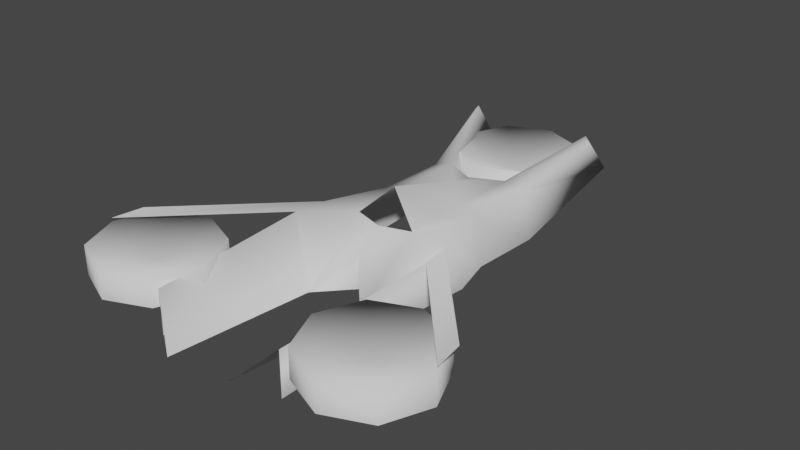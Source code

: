 # Source: Vehicle.blend  (saved by Blender 2.82.7; exported with 4.5.12 LTS)
import bpy
from mathutils import Matrix  # noqa: F401  (used for matrix-valued properties, if any)

bpy.ops.wm.read_factory_settings(use_empty=True)
scene = bpy.context.scene
scene.name = 'Scene'

# ---- collections
col_collection = bpy.data.collections.new('Collection'); scene.collection.children.link(col_collection)

# ---- world
world_world = bpy.data.worlds.new('World'); scene.world = world_world
world_world.use_nodes = True; world_world.node_tree.nodes.clear()
_N = world_world.node_tree.nodes; _L = world_world.node_tree.links
n0 = _N.new('ShaderNodeOutputWorld'); n0.name = 'World Output'; n0.location = (300, 300)
n1 = _N.new('ShaderNodeBackground'); n1.name = 'Background'; n1.location = (10, 300)
n1.inputs[0].default_value = (0.05088, 0.05088, 0.05088, 1.0)
_L.new(n1.outputs[0], n0.inputs[0])
n0.is_active_output = True
world_world.color = (0.05088, 0.05088, 0.05088)
world_world.use_sun_shadow = False
world_world.sun_shadow_jitter_overblur = 0.0

# ---- meshes
me_cube_004 = bpy.data.meshes.new('Cube.004')
me_cube_004.from_pydata([(-1.044, -1.879, 0.3243), (-0.8481, -1.879, 1.088), (-1.048, 1.0, 0.3243), (-1.236, 1.0, 1.195), (1.044, -1.879, 0.3243), (0.8481, -1.879, 1.088), (1.048, 1.0, 0.3243), (1.236, 1.0, 1.195), (0.503, 1.544, 0.3243), (-0.503, 1.544, 0.3243), (-0.5264, -2.201, 0.3243), (0.5264, -2.201, 0.3243), (0.5264, -1.879, 1.195), (-0.5264, -1.879, 1.195), (-1.143, -3.937, 0.8919), (-1.167, -3.346, 1.526), (1.167, -3.346, 1.526), (1.143, -3.937, 0.8919), (-1.072, -3.346, 1.633), (1.072, -3.346, 1.633), (-1.129, 3.701, 1.123), (-1.129, 3.701, 0.3964), (-0.503, 4.135, 0.536), (0.503, 4.135, 0.536), (1.129, 3.701, 1.123), (1.129, 3.701, 0.3964), (0.0, 1.0, 0.3243), (0.0, 1.0, 0.8978), (9.68e-09, -1.944, 0.3243), (-3.88e-08, -1.623, 1.195), (-1.157, 0.04017, 0.3243), (-0.9728, -0.6797, 0.3243), (-0.892, -0.6797, 1.088), (-1.157, 0.482, 1.195), (0.9728, -0.6797, 0.3243), (1.157, 0.04017, 0.3243), (1.157, 0.482, 1.195), (0.892, -0.6797, 1.088), (0.5108, 0.403, 1.195), (0.5186, -0.7383, 1.195), (-0.5108, 0.403, 1.195), (-0.5186, -0.7383, 1.195), (0.0, 0.566, 1.195), (5.179e-08, -1.263, 1.262), (0.5147, -0.1676, 1.195), (-0.5147, -0.1676, 1.195), (-9.55e-08, 0.1927, 1.69), (2.999, 3.007, 1.298), (2.92, 2.489, 1.298), (-2.991, 2.983, 1.306), (-2.912, 2.465, 1.306), (1.0, 3.0, 0.76), (1.0, 3.0, 1.24), (1.293, 3.707, 0.76), (1.293, 3.707, 1.24), (2.0, 4.0, 0.76), (2.0, 4.0, 1.24), (2.707, 3.707, 0.76), (2.707, 3.707, 1.24), (3.0, 3.0, 0.76), (3.0, 3.0, 1.24), (2.707, 2.293, 0.76), (2.707, 2.293, 1.24), (2.0, 2.0, 0.76), (2.0, 2.0, 1.24), (1.293, 2.293, 0.76), (1.293, 2.293, 1.24), (2.0, 3.0, 0.9418), (-3.0, 3.0, 0.76), (-3.0, 3.0, 1.24), (-2.707, 3.707, 0.76), (-2.707, 3.707, 1.24), (-2.0, 4.0, 0.76), (-2.0, 4.0, 1.24), (-1.293, 3.707, 0.76), (-1.293, 3.707, 1.24), (-1.0, 3.0, 0.76), (-1.0, 3.0, 1.24), (-1.293, 2.293, 0.76), (-1.293, 2.293, 1.24), (-2.0, 2.0, 0.76), (-2.0, 2.0, 1.24), (-2.707, 2.293, 0.76), (-2.707, 2.293, 1.24), (-2.0, 3.0, 0.9096), (-1.0, -3.0, 0.7698), (-1.0, -3.0, 1.242), (-0.7071, -2.293, 0.7698), (-0.7071, -2.293, 1.242), (-2.086e-07, -2.0, 0.7698), (-4.47e-08, -2.0, 1.242), (0.7071, -2.293, 0.7698), (0.7071, -2.293, 1.242), (1.0, -3.0, 0.7698), (1.0, -3.0, 1.242), (0.7071, -3.707, 0.7698), (0.7071, -3.707, 1.242), (8.941e-08, -4.0, 0.7698), (1.341e-07, -4.0, 1.242), (-0.7071, -3.707, 0.7698), (-0.7071, -3.707, 1.242), (-1.532e-08, -3.0, 0.8121)], [], [(30, 33, 3, 2), (8, 7, 24, 23), (34, 37, 5, 4), (5, 12, 19, 16), (41, 32, 1, 13), (37, 39, 12, 5), (29, 43, 13), (4, 5, 16, 17), (28, 29, 13, 10), (26, 27, 8), (14, 18, 15), (17, 16, 19), (10, 13, 18, 14), (1, 0, 14, 15), (12, 11, 17, 19), (13, 1, 15, 18), (3, 9, 22, 20), (2, 3, 20, 21), (7, 6, 25, 24), (45, 46, 40), (9, 27, 26), (11, 12, 29, 28), (29, 12, 43), (8, 27, 42, 38), (44, 46, 43, 39), (27, 9, 40, 42), (46, 45, 41, 43), (7, 8, 38, 36), (37, 44, 39), (9, 3, 33, 40), (45, 32, 41), (6, 7, 36, 35), (13, 43, 41), (0, 1, 32, 31), (31, 32, 33, 30), (39, 43, 12), (35, 36, 37, 34), (40, 33, 32, 45), (36, 38, 44, 37), (46, 44, 38), (14, 0, 10), (17, 11, 4), (36, 48, 47, 7), (33, 3, 49, 50), (51, 52, 54, 53), (53, 54, 56, 55), (55, 56, 58, 57), (57, 58, 60, 59), (59, 60, 62, 61), (61, 62, 64, 63), (63, 64, 66, 65), (65, 66, 52, 51), (54, 52, 67), (52, 66, 67), (66, 64, 67), (64, 62, 67), (62, 60, 67), (60, 58, 67), (58, 56, 67), (56, 54, 67), (68, 69, 71, 70), (70, 71, 73, 72), (72, 73, 75, 74), (74, 75, 77, 76), (76, 77, 79, 78), (78, 79, 81, 80), (80, 81, 83, 82), (82, 83, 69, 68), (71, 69, 84), (69, 83, 84), (83, 81, 84), (81, 79, 84), (79, 77, 84), (77, 75, 84), (75, 73, 84), (73, 71, 84), (85, 86, 88, 87), (87, 88, 90, 89), (89, 90, 92, 91), (91, 92, 94, 93), (93, 94, 96, 95), (95, 96, 98, 97), (97, 98, 100, 99), (99, 100, 86, 85), (88, 86, 101), (86, 100, 101), (100, 98, 101), (98, 96, 101), (96, 94, 101), (94, 92, 101), (92, 90, 101), (90, 88, 101)])
me_cube_004.polygons.foreach_set('use_smooth', [True] * 92)
_uv = me_cube_004.uv_layers.new(name='UVMap')
_uv.uv.foreach_set('vector', [0.375, 0.1667, 0.625, 0.1667, 0.625, 0.25, 0.375, 0.25, 0.7083, 0.5, 0.625, 0.5, 0.625, 0.5, 0.7083, 0.5, 0.375, 0.6667, 0.625, 0.6667, 0.625, 0.75, 0.375, 0.75, 0.625, 0.75, 0.7083, 0.75, 0.7083, 0.75, 0.625, 0.75, 0.7917, 0.6667, 0.875, 0.6667, 0.875, 0.75, 0.7917, 0.75, 0.625, 0.6667, 0.7083, 0.6667, 0.7083, 0.75, 0.625, 0.75, 0.75, 0.75, 0.75, 0.6667, 0.625, 0.9167, 0.375, 0.75, 0.625, 0.75, 0.625, 0.75, 0.375, 0.75, 0.375, 0.875, 0.625, 0.875, 0.625, 0.9167, 0.375, 0.9167, 0.375, 0.375, 0.625, 0.375, 0.375, 0.4167, 0.375, 0.9167, 0.625, 0.9167, 0.625, 1.0, 0.375, 0.75, 0.625, 0.75, 0.625, 0.8333, 0.375, 0.9167, 0.625, 0.9167, 0.625, 0.9167, 0.375, 0.9167, 0.625, 0.0, 0.375, 0.0, 0.375, 0.0, 0.625, 0.0, 0.625, 0.8333, 0.375, 0.8333, 0.375, 0.8333, 0.625, 0.8333, 0.7917, 0.75, 0.875, 0.75, 0.875, 0.75, 0.7917, 0.75, 0.875, 0.5, 0.7917, 0.5, 0.7917, 0.5, 0.875, 0.5, 0.375, 0.25, 0.625, 0.25, 0.625, 0.25, 0.375, 0.25, 0.625, 0.5, 0.375, 0.5, 0.375, 0.5, 0.625, 0.5, 0.7917, 0.625, 0.75, 0.625, 0.7917, 0.5833, 0.625, 0.3333, 0.625, 0.375, 0.375, 0.375, 0.375, 0.8333, 0.625, 0.8333, 0.625, 0.875, 0.375, 0.875, 0.75, 0.75, 0.625, 0.8333, 0.75, 0.6667, 0.7083, 0.5, 0.75, 0.5, 0.75, 0.5833, 0.7083, 0.5833, 0.7083, 0.625, 0.75, 0.625, 0.75, 0.6667, 0.7083, 0.6667, 0.75, 0.5, 0.7917, 0.5, 0.7917, 0.5833, 0.75, 0.5833, 0.75, 0.625, 0.7917, 0.625, 0.7917, 0.6667, 0.75, 0.6667, 0.625, 0.5, 0.7083, 0.5, 0.7083, 0.5833, 0.625, 0.5833, 0.625, 0.625, 0.7083, 0.625, 0.7083, 0.6667, 0.7917, 0.5, 0.875, 0.5, 0.875, 0.5833, 0.7917, 0.5833, 0.7917, 0.625, 0.875, 0.6667, 0.7917, 0.6667, 0.375, 0.5, 0.625, 0.5, 0.625, 0.5833, 0.375, 0.5833, 0.625, 0.9167, 0.75, 0.6667, 0.7917, 0.6667, 0.375, 0.0, 0.625, 0.0, 0.625, 0.08333, 0.375, 0.08333, 0.375, 0.125, 0.625, 0.125, 0.625, 0.1667, 0.375, 0.1667, 0.7083, 0.6667, 0.75, 0.6667, 0.625, 0.8333, 0.375, 0.5833, 0.625, 0.5833, 0.625, 0.625, 0.375, 0.625, 0.7917, 0.5833, 0.875, 0.5833, 0.875, 0.625, 0.7917, 0.625, 0.625, 0.5833, 0.7083, 0.5833, 0.7083, 0.625, 0.625, 0.625, 0.75, 0.625, 0.7083, 0.625, 0.7083, 0.5833, 0.375, 0.0, 0.375, 0.0, 0.375, 0.9167, 0.375, 0.8333, 0.375, 0.8333, 0.375, 0.75, 0.625, 0.5833, 0.625, 0.5833, 0.625, 0.5, 0.625, 0.5, 0.625, 0.1667, 0.625, 0.25, 0.625, 0.25, 0.625, 0.1667, 1.0, 0.5, 1.0, 1.0, 0.875, 1.0, 0.875, 0.5, 0.875, 0.5, 0.875, 1.0, 0.75, 1.0, 0.75, 0.5, 0.75, 0.5, 0.75, 1.0, 0.625, 1.0, 0.625, 0.5, 0.625, 0.5, 0.625, 1.0, 0.5, 1.0, 0.5, 0.5, 0.5, 0.5, 0.5, 1.0, 0.375, 1.0, 0.375, 0.5, 0.375, 0.5, 0.375, 1.0, 0.25, 1.0, 0.25, 0.5, 0.25, 0.5, 0.25, 1.0, 0.125, 1.0, 0.125, 0.5, 0.125, 0.5, 0.125, 1.0, 0.0, 1.0, 0.0, 0.5, 0.4197, 0.4197, 0.25, 0.49, 0.25, 0.25, 0.25, 0.49, 0.08029, 0.4197, 0.25, 0.25, 0.08029, 0.4197, 0.01, 0.25, 0.25, 0.25, 0.01, 0.25, 0.08029, 0.08029, 0.25, 0.25, 0.08029, 0.08029, 0.25, 0.01, 0.25, 0.25, 0.25, 0.01, 0.4197, 0.08029, 0.25, 0.25, 0.4197, 0.08029, 0.49, 0.25, 0.25, 0.25, 0.49, 0.25, 0.4197, 0.4197, 0.25, 0.25, 1.0, 0.5, 1.0, 1.0, 0.875, 1.0, 0.875, 0.5, 0.875, 0.5, 0.875, 1.0, 0.75, 1.0, 0.75, 0.5, 0.75, 0.5, 0.75, 1.0, 0.625, 1.0, 0.625, 0.5, 0.625, 0.5, 0.625, 1.0, 0.5, 1.0, 0.5, 0.5, 0.5, 0.5, 0.5, 1.0, 0.375, 1.0, 0.375, 0.5, 0.375, 0.5, 0.375, 1.0, 0.25, 1.0, 0.25, 0.5, 0.25, 0.5, 0.25, 1.0, 0.125, 1.0, 0.125, 0.5, 0.125, 0.5, 0.125, 1.0, 0.0, 1.0, 0.0, 0.5, 0.4197, 0.4197, 0.25, 0.49, 0.25, 0.25, 0.25, 0.49, 0.08029, 0.4197, 0.25, 0.25, 0.08029, 0.4197, 0.01, 0.25, 0.25, 0.25, 0.01, 0.25, 0.08029, 0.08029, 0.25, 0.25, 0.08029, 0.08029, 0.25, 0.01, 0.25, 0.25, 0.25, 0.01, 0.4197, 0.08029, 0.25, 0.25, 0.4197, 0.08029, 0.49, 0.25, 0.25, 0.25, 0.49, 0.25, 0.4197, 0.4197, 0.25, 0.25, 1.0, 0.5, 1.0, 1.0, 0.875, 1.0, 0.875, 0.5, 0.875, 0.5, 0.875, 1.0, 0.75, 1.0, 0.75, 0.5, 0.75, 0.5, 0.75, 1.0, 0.625, 1.0, 0.625, 0.5, 0.625, 0.5, 0.625, 1.0, 0.5, 1.0, 0.5, 0.5, 0.5, 0.5, 0.5, 1.0, 0.375, 1.0, 0.375, 0.5, 0.375, 0.5, 0.375, 1.0, 0.25, 1.0, 0.25, 0.5, 0.25, 0.5, 0.25, 1.0, 0.125, 1.0, 0.125, 0.5, 0.125, 0.5, 0.125, 1.0, 0.0, 1.0, 0.0, 0.5, 0.4197, 0.4197, 0.25, 0.49, 0.25, 0.25, 0.25, 0.49, 0.08029, 0.4197, 0.25, 0.25, 0.08029, 0.4197, 0.01, 0.25, 0.25, 0.25, 0.01, 0.25, 0.08029, 0.08029, 0.25, 0.25, 0.08029, 0.08029, 0.25, 0.01, 0.25, 0.25, 0.25, 0.01, 0.4197, 0.08029, 0.25, 0.25, 0.4197, 0.08029, 0.49, 0.25, 0.25, 0.25, 0.49, 0.25, 0.4197, 0.4197, 0.25, 0.25])
me_cube_004.use_remesh_fix_poles = True
me_cube_004.use_remesh_preserve_attributes = False
me_cube_004.use_mirror_vertex_groups = False
me_cube_004.update()

# ---- objects
ob_body = bpy.data.objects.new('Body', me_cube_004)

# ---- transforms, parenting, visibility, modifiers, constraints
ob_body.location = (1.132e-07, -0.5, 0.0)
ob_body.rotation_euler = (0.0, -0.0, 3.142)
ob_body.lineart.crease_threshold = 0.0

# ---- collection membership
col_collection.objects.link(ob_body)

# ---- scene / render settings (as saved in the file)
scene.frame_start = 1; scene.frame_end = 250; scene.frame_set(1)
scene.render.engine = 'BLENDER_EEVEE_NEXT'
scene.cycles.use_denoising = False
scene.cycles.samples = 128
scene.cycles.sampling_pattern = 'TABULATED_SOBOL'
scene.cycles.use_adaptive_sampling = False
scene.cycles.use_light_tree = False
scene.view_settings.view_transform = 'Filmic'
bpy.context.view_layer.update()

# ---- added for rendering (the .blend has no active camera and no usable light): camera, sun
cam_auto = bpy.data.cameras.new('AutoCamera')
cam_auto.lens = 50.0
cam_auto.sensor_width = 36.0
cam_auto.clip_end = 1000.0
ob_auto_camera = bpy.data.objects.new('AutoCamera', cam_auto)
scene.collection.objects.link(ob_auto_camera)
ob_auto_camera.location = (9.43726, -11.8921, 8.55677)
ob_auto_camera.rotation_euler = (1.09748, -7.21219e-08, 0.694738)
scene.camera = ob_auto_camera
light_auto_sun = bpy.data.lights.new('AutoSun', 'SUN')
light_auto_sun.energy = 3.0
light_auto_sun.angle = 0.0523599
ob_auto_sun = bpy.data.objects.new('AutoSun', light_auto_sun)
scene.collection.objects.link(ob_auto_sun)
ob_auto_sun.rotation_euler = (0.872665, 0.174533, 0.523599)
bpy.context.view_layer.update()
